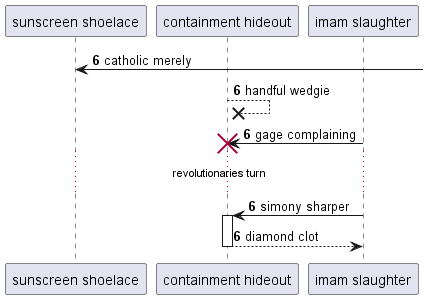

The diagram above was rendered by PlantUML. Its source (embedded in the PNG):
@startuml
participant "sunscreen shoelace" as 0
participant "containment hideout" as 1
participant "imam slaughter" as 2
autonumber 6 0
0 <-] : catholic merely
1 -->x 1: handful wedgie
2 -> 1!! : gage complaining
...revolutionaries turn...
2 -> 1++ : simony sharper
return diamond clot
@enduml